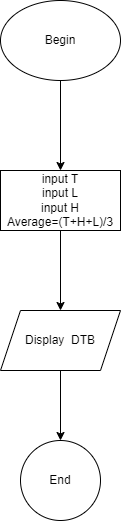

The diagram above was exported from draw.io. Its source (the exported page's mxGraphModel, read from the mxfile embedded in the PNG):
<mxGraphModel dx="1050" dy="557" grid="1" gridSize="10" guides="1" tooltips="1" connect="1" arrows="1" fold="1" page="1" pageScale="1" pageWidth="827" pageHeight="1169" background="#ffffff" math="0" shadow="0">
  <root>
    <mxCell id="0" />
    <mxCell id="1" parent="0" />
    <mxCell id="2-u7nZBKnPT7nd_QjvQw-4" value="" style="edgeStyle=orthogonalEdgeStyle;rounded=0;orthogonalLoop=1;jettySize=auto;html=1;" edge="1" parent="1" source="2-u7nZBKnPT7nd_QjvQw-1" target="2-u7nZBKnPT7nd_QjvQw-3">
      <mxGeometry relative="1" as="geometry" />
    </mxCell>
    <mxCell id="2-u7nZBKnPT7nd_QjvQw-1" value="Begin" style="ellipse;whiteSpace=wrap;html=1;" vertex="1" parent="1">
      <mxGeometry x="270" y="230" width="120" height="80" as="geometry" />
    </mxCell>
    <mxCell id="2-u7nZBKnPT7nd_QjvQw-13" value="" style="edgeStyle=orthogonalEdgeStyle;rounded=0;orthogonalLoop=1;jettySize=auto;html=1;" edge="1" parent="1" source="2-u7nZBKnPT7nd_QjvQw-3" target="2-u7nZBKnPT7nd_QjvQw-12">
      <mxGeometry relative="1" as="geometry" />
    </mxCell>
    <mxCell id="2-u7nZBKnPT7nd_QjvQw-3" value="input T&lt;div&gt;input L&lt;/div&gt;&lt;div&gt;input H&lt;/div&gt;&lt;div&gt;Average=(T+H+L)/3&lt;/div&gt;" style="whiteSpace=wrap;html=1;" vertex="1" parent="1">
      <mxGeometry x="270" y="400" width="120" height="60" as="geometry" />
    </mxCell>
    <mxCell id="2-u7nZBKnPT7nd_QjvQw-15" value="" style="edgeStyle=orthogonalEdgeStyle;rounded=0;orthogonalLoop=1;jettySize=auto;html=1;" edge="1" parent="1" source="2-u7nZBKnPT7nd_QjvQw-12" target="2-u7nZBKnPT7nd_QjvQw-14">
      <mxGeometry relative="1" as="geometry" />
    </mxCell>
    <mxCell id="2-u7nZBKnPT7nd_QjvQw-12" value="Display&amp;nbsp; DTB" style="shape=parallelogram;perimeter=parallelogramPerimeter;whiteSpace=wrap;html=1;fixedSize=1;" vertex="1" parent="1">
      <mxGeometry x="270" y="540" width="120" height="60" as="geometry" />
    </mxCell>
    <mxCell id="2-u7nZBKnPT7nd_QjvQw-14" value="End" style="ellipse;whiteSpace=wrap;html=1;" vertex="1" parent="1">
      <mxGeometry x="290" y="670" width="80" height="80" as="geometry" />
    </mxCell>
  </root>
</mxGraphModel>